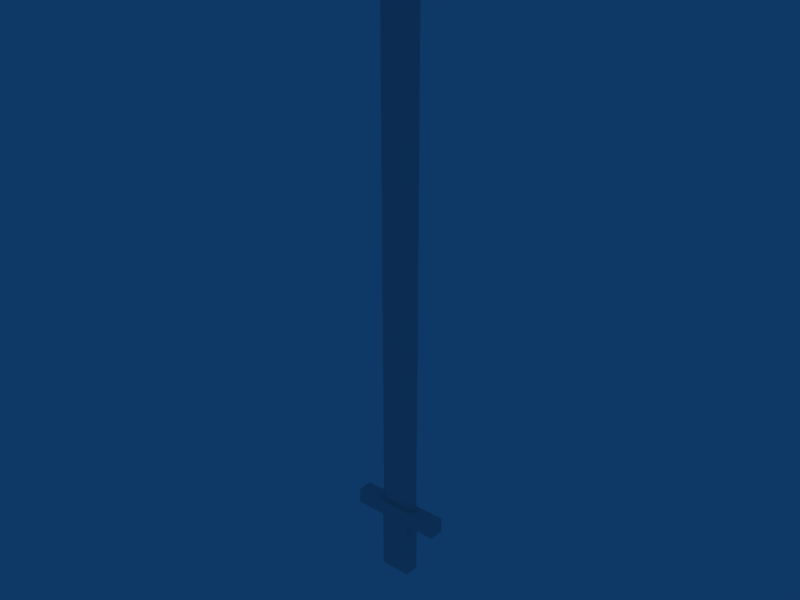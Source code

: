 # Source: long_sword.blend  (saved by Blender 2.49.2; exported with 4.5.12 LTS)
import bpy
from mathutils import Matrix  # noqa: F401  (used for matrix-valued properties, if any)

bpy.ops.wm.read_factory_settings(use_empty=True)
scene = bpy.context.scene
scene.name = 'Scene'

# ---- collections
col_collection_1 = bpy.data.collections.new('Collection 1'); scene.collection.children.link(col_collection_1)

# ---- world
world_world = bpy.data.worlds.new('World'); scene.world = world_world
world_world.color = (0.05656, 0.2208, 0.4)
world_world.use_sun_shadow = False
world_world.sun_shadow_jitter_overblur = 0.0
world_world.cycles.sampling_method = 'MANUAL'
world_world.cycles.sample_map_resolution = 256

# ---- meshes
me_cube_001 = bpy.data.meshes.new('Cube.001')
me_cube_001.from_pydata([(1.0, 0.5, -1.0), (1.0, -0.5, -1.0), (-1.0, -0.5, -1.0), (-1.0, 0.5, -1.0), (1.0, 0.5, 3.0), (1.0, -0.5, 3.0), (-1.0, -0.5, 3.0), (-1.0, 0.5, 3.0), (-1.5, 0.5, 4.0), (-1.5, -0.5, 4.0), (1.5, -0.5, 4.0), (1.5, 0.5, 4.0), (3.0, 0.5, 4.0), (3.0, -0.5, 4.0), (3.0, -0.5, 3.0), (3.0, 0.5, 3.0), (-3.0, -0.5, 4.0), (-3.0, 0.5, 4.0), (-3.0, 0.5, 3.0), (-3.0, -0.5, 3.0), (0.88, 0.22, 4.0), (0.88, -0.22, 4.0), (-0.88, -0.22, 4.0), (-0.88, 0.22, 4.0), (-1.35, 1.788e-07, 4.0), (1.35, -5.364e-07, 4.0), (0.88, -0.22, 36.5), (-0.88, -0.22, 36.5), (0.88, 0.22, 36.5), (-0.88, 0.22, 36.5), (-1.35, 1.788e-07, 36.5), (1.35, -5.364e-07, 36.5), (-1.192e-07, -1.887e-07, 38.5)], [], [(0, 1, 2, 3), (0, 4, 5, 1), (1, 5, 6, 2), (2, 6, 7, 3), (4, 0, 3, 7), (4, 7, 8, 11), (6, 5, 10, 9), (11, 10, 13, 12), (10, 5, 14, 13), (4, 11, 12, 15), (5, 4, 15, 14), (14, 15, 12, 13), (9, 8, 17, 16), (6, 9, 16, 19), (8, 7, 18, 17), (7, 6, 19, 18), (18, 19, 16, 17), (9, 10, 21, 22), (11, 8, 23, 20), (24, 8, 9), (22, 24, 9), (24, 23, 8), (25, 10, 11), (20, 25, 11), (25, 21, 10), (22, 21, 26, 27), (20, 23, 29, 28), (23, 24, 30, 29), (24, 22, 27, 30), (21, 25, 31, 26), (25, 20, 28, 31), (27, 26, 32), (28, 29, 32), (29, 30, 32), (30, 27, 32), (26, 31, 32), (31, 28, 32)])
_uv = me_cube_001.uv_layers.new(name='UVTex')
_uv.uv.foreach_set('vector', [0.7115, 0.455, 0.6171, 0.4552, 0.6165, 0.3643, 0.7109, 0.3641, 0.9021, 0.2728, 0.9033, 0.4546, 0.8088, 0.4547, 0.8077, 0.273, 0.7103, 0.1821, 0.7115, 0.3638, 0.5227, 0.3641, 0.5215, 0.1823, 0.7115, 0.4546, 0.7127, 0.2728, 0.8071, 0.273, 0.8059, 0.4547, 0.5227, 0.1821, 0.5215, 0.0002788, 0.7103, 0.0, 0.7115, 0.1818, 0.8088, 0.1819, 0.8083, 0.09103, 0.9025, 0.06817, 0.9034, 0.2045, 0.905, 0.1819, 0.9044, 0.09103, 0.9987, 0.06817, 0.9996, 0.2045, 0.8072, 0.06831, 0.7128, 0.06817, 0.7132, 0.0, 0.8077, 0.0001394, 0.9987, 0.06817, 0.9044, 0.09103, 0.9038, 0.0001394, 0.9983, 0.0, 0.8088, 0.1819, 0.9034, 0.2045, 0.9038, 0.2727, 0.8094, 0.2728, 0.5215, 0.3643, 0.6159, 0.3641, 0.6165, 0.455, 0.5221, 0.4552, 0.9035, 0.4094, 0.9033, 0.364, 0.9977, 0.3638, 0.998, 0.4093, 0.7119, 0.2045, 0.8064, 0.2046, 0.8059, 0.2728, 0.7115, 0.2727, 0.905, 0.1819, 0.9996, 0.2045, 1.0, 0.2727, 0.9056, 0.2728, 0.9025, 0.06817, 0.8083, 0.09103, 0.8077, 0.0001394, 0.9021, 0.0, 0.9983, 0.3637, 0.9038, 0.3638, 0.9033, 0.273, 0.9977, 0.2728, 0.9035, 0.455, 0.9033, 0.4096, 0.9977, 0.4094, 0.998, 0.4549, 0.7119, 0.2045, 0.7128, 0.06817, 0.7391, 0.09639, 0.7386, 0.1764, 0.8072, 0.06831, 0.8064, 0.2046, 0.7801, 0.1764, 0.7806, 0.09645, 0.7592, 0.1978, 0.8064, 0.2046, 0.7119, 0.2045, 0.7386, 0.1764, 0.7592, 0.1978, 0.7119, 0.2045, 0.7592, 0.1978, 0.7801, 0.1764, 0.8064, 0.2046, 0.76, 0.07506, 0.7128, 0.06817, 0.8072, 0.06831, 0.7806, 0.09645, 0.76, 0.07506, 0.8072, 0.06831, 0.76, 0.07506, 0.7391, 0.09639, 0.7128, 0.06817, 0.1837, 0.000819, 0.3499, 0.0001333, 0.3492, 0.9091, 0.183, 0.9098, 0.1833, -0.0002552, 0.3494, 0.000539, 0.3496, 0.9095, 0.1834, 0.9087, 0.3494, 0.000539, 0.3938, 0.0007891, 0.3939, 0.9097, 0.3496, 0.9095, 0.1393, 0.00104, 0.1837, 0.000819, 0.183, 0.9098, 0.1386, 0.91, 0.3499, 0.0001333, 0.3943, -1.168e-05, 0.3936, 0.9089, 0.3492, 0.9091, 0.1389, -0.0004293, 0.1833, -0.0002552, 0.1834, 0.9087, 0.139, 0.9085, 0.183, 0.9098, 0.3492, 0.9091, 0.266, 1.0, 0.1834, 0.9087, 0.3496, 0.9095, 0.2665, 1.0, 0.3496, 0.9095, 0.3939, 0.9097, 0.2665, 1.0, 0.1386, 0.91, 0.183, 0.9098, 0.266, 1.0, 0.3492, 0.9091, 0.3936, 0.9089, 0.266, 1.0, 0.139, 0.9085, 0.1834, 0.9087, 0.2665, 1.0])
me_cube_001.use_remesh_preserve_volume = False
me_cube_001.use_remesh_preserve_attributes = False
me_cube_001.use_mirror_vertex_groups = False
me_cube_001.update()

# ---- objects
ob_cube = bpy.data.objects.new('Cube', me_cube_001)

# ---- transforms, parenting, visibility, modifiers, constraints
ob_cube.location = (0.0, 0.0, 0.0)
ob_cube.scale = (0.04, 0.04, 0.04)
ob_cube.lock_rotations_4d = False
ob_cube.empty_display_type = 'ARROWS'
ob_cube.lineart.crease_threshold = 0.0

# ---- collection membership
col_collection_1.objects.link(ob_cube)

# ---- scene / render settings (as saved in the file)
scene.frame_start = 1; scene.frame_end = 250; scene.frame_set(1)
scene.render.engine = 'BLENDER_EEVEE_NEXT'
scene.render.image_settings.file_format = 'JPEG'
scene.render.image_settings.color_mode = 'RGB'
scene.render.image_settings.compression = 90
scene.render.resolution_x = 800
scene.render.resolution_y = 600
scene.render.pixel_aspect_x = 100.0
scene.render.pixel_aspect_y = 100.0
scene.render.fps = 25
scene.render.dither_intensity = 0.0
scene.render.use_compositing = False
scene.render.use_sequencer = False
scene.render.bake_margin = 2
scene.render.bake_bias = 0.0
scene.render.use_stamp_time = False
scene.render.use_stamp_date = False
scene.render.use_stamp_frame = False
scene.render.use_stamp_camera = False
scene.render.use_stamp_scene = False
scene.render.use_stamp_filename = False
scene.render.use_stamp_render_time = False
scene.render.stamp_font_size = 0
scene.cycles.use_denoising = False
scene.cycles.samples = 10
scene.cycles.sampling_pattern = 'TABULATED_SOBOL'
scene.cycles.light_sampling_threshold = 0.0
scene.cycles.use_adaptive_sampling = False
scene.cycles.use_light_tree = False
scene.cycles.blur_glossy = 0.0
scene.cycles.volume_bounces = 1
scene.cycles.pixel_filter_type = 'GAUSSIAN'
scene.cycles.sample_clamp_indirect = 0.0
scene.view_settings.view_transform = 'Raw'
bpy.context.view_layer.update()

# ---- added for rendering (the .blend has no active camera): camera
cam_auto = bpy.data.cameras.new('AutoCamera')
cam_auto.lens = 50.0
cam_auto.sensor_width = 36.0
cam_auto.clip_end = 1000.0
ob_auto_camera = bpy.data.objects.new('AutoCamera', cam_auto)
scene.collection.objects.link(ob_auto_camera)
ob_auto_camera.location = (1.47909, -1.7749, 1.93327)
ob_auto_camera.rotation_euler = (1.09748, -7.21219e-08, 0.694738)
scene.camera = ob_auto_camera
bpy.context.view_layer.update()
